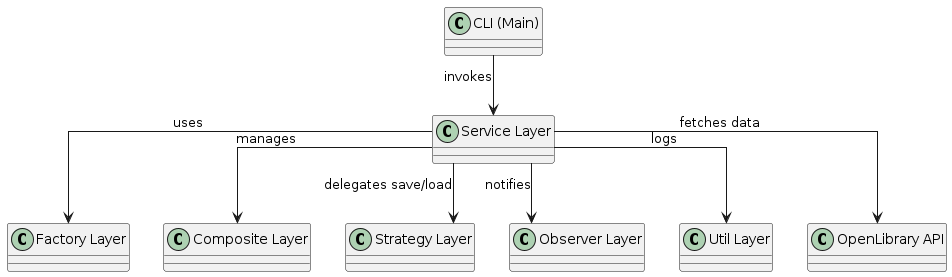

The diagram above was rendered by PlantUML. Its source (embedded in the PNG):
@startuml
!define RECTANGLE class
skinparam rectangle {
  BackgroundColor #FDF6E3
  BorderColor #657B83
}
skinparam linetype ortho

RECTANGLE "CLI (Main)" as CLI
RECTANGLE "Service Layer" as Service
RECTANGLE "Factory Layer" as Factory
RECTANGLE "Composite Layer" as Composite
RECTANGLE "Strategy Layer" as Strategy
RECTANGLE "Observer Layer" as Observer
RECTANGLE "Util Layer" as Util
RECTANGLE "OpenLibrary API" as API

CLI --> Service : invokes
Service --> Factory : uses
Service --> Composite : manages
Service --> Strategy : delegates save/load
Service --> Observer : notifies
Service --> Util : logs
Service --> API : fetches data
@enduml